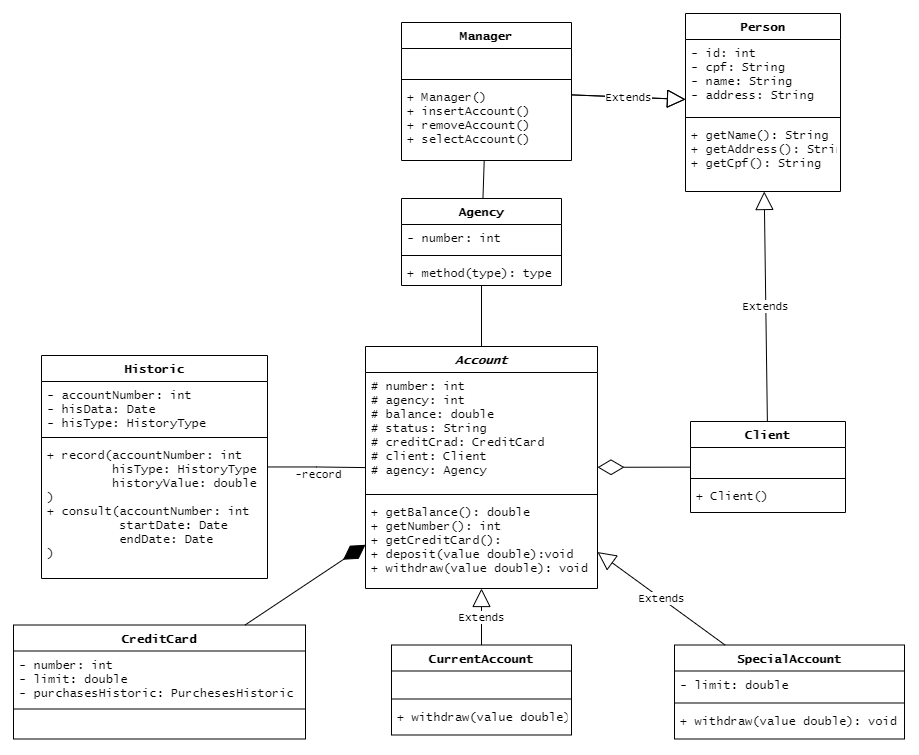

The diagram above was exported from draw.io. Its source (the exported page's mxGraphModel, read from the mxfile embedded in the PNG):
<mxGraphModel dx="4541" dy="795" grid="0" gridSize="10" guides="1" tooltips="1" connect="1" arrows="1" fold="1" page="1" pageScale="1" pageWidth="850" pageHeight="1100" math="0" shadow="0">
  <root>
    <mxCell id="0" />
    <mxCell id="1" parent="0" />
    <mxCell id="ZqvkAYDR6PiD4IOCPK7M-1" value="Account" style="swimlane;fontStyle=3;align=center;verticalAlign=top;childLayout=stackLayout;horizontal=1;startSize=26;horizontalStack=0;resizeParent=1;resizeParentMax=0;resizeLast=0;collapsible=1;marginBottom=0;fontFamily=Lucida Console;" parent="1" vertex="1">
      <mxGeometry x="-1352" y="455" width="232" height="242" as="geometry" />
    </mxCell>
    <mxCell id="ZqvkAYDR6PiD4IOCPK7M-2" value="# number: int&#10;# agency: int&#10;# balance: double&#10;# status: String&#10;# creditCrad: CreditCard &#10;# client: Client&#10;# agency: Agency" style="text;strokeColor=none;fillColor=none;align=left;verticalAlign=top;spacingLeft=4;spacingRight=4;overflow=hidden;rotatable=0;points=[[0,0.5],[1,0.5]];portConstraint=eastwest;fontFamily=Lucida Console;" parent="ZqvkAYDR6PiD4IOCPK7M-1" vertex="1">
      <mxGeometry y="26" width="232" height="118" as="geometry" />
    </mxCell>
    <mxCell id="ZqvkAYDR6PiD4IOCPK7M-3" value="" style="line;strokeWidth=1;fillColor=none;align=left;verticalAlign=middle;spacingTop=-1;spacingLeft=3;spacingRight=3;rotatable=0;labelPosition=right;points=[];portConstraint=eastwest;fontFamily=Lucida Console;" parent="ZqvkAYDR6PiD4IOCPK7M-1" vertex="1">
      <mxGeometry y="144" width="232" height="8" as="geometry" />
    </mxCell>
    <mxCell id="ZqvkAYDR6PiD4IOCPK7M-4" value="+ getBalance(): double&#10;+ getNumber(): int&#10;+ getCreditCard(): &#10;+ deposit(value double):void &#10;+ withdraw(value double): void" style="text;strokeColor=none;fillColor=none;align=left;verticalAlign=top;spacingLeft=4;spacingRight=4;overflow=hidden;rotatable=0;points=[[0,0.5],[1,0.5]];portConstraint=eastwest;fontFamily=Lucida Console;" parent="ZqvkAYDR6PiD4IOCPK7M-1" vertex="1">
      <mxGeometry y="152" width="232" height="90" as="geometry" />
    </mxCell>
    <mxCell id="ZqvkAYDR6PiD4IOCPK7M-9" value="CreditCard" style="swimlane;fontStyle=1;align=center;verticalAlign=top;childLayout=stackLayout;horizontal=1;startSize=26;horizontalStack=0;resizeParent=1;resizeParentMax=0;resizeLast=0;collapsible=1;marginBottom=0;fontFamily=Lucida Console;" parent="1" vertex="1">
      <mxGeometry x="-1704" y="733.5" width="292" height="114" as="geometry" />
    </mxCell>
    <mxCell id="ZqvkAYDR6PiD4IOCPK7M-10" value="- number: int&#10;- limit: double&#10;- purchasesHistoric: PurchesesHistoric" style="text;strokeColor=none;fillColor=none;align=left;verticalAlign=top;spacingLeft=4;spacingRight=4;overflow=hidden;rotatable=0;points=[[0,0.5],[1,0.5]];portConstraint=eastwest;fontFamily=Lucida Console;" parent="ZqvkAYDR6PiD4IOCPK7M-9" vertex="1">
      <mxGeometry y="26" width="292" height="54" as="geometry" />
    </mxCell>
    <mxCell id="ZqvkAYDR6PiD4IOCPK7M-11" value="" style="line;strokeWidth=1;fillColor=none;align=left;verticalAlign=middle;spacingTop=-1;spacingLeft=3;spacingRight=3;rotatable=0;labelPosition=right;points=[];portConstraint=eastwest;fontFamily=Lucida Console;" parent="ZqvkAYDR6PiD4IOCPK7M-9" vertex="1">
      <mxGeometry y="80" width="292" height="8" as="geometry" />
    </mxCell>
    <mxCell id="ZqvkAYDR6PiD4IOCPK7M-12" value=" " style="text;strokeColor=none;fillColor=none;align=left;verticalAlign=top;spacingLeft=4;spacingRight=4;overflow=hidden;rotatable=0;points=[[0,0.5],[1,0.5]];portConstraint=eastwest;fontFamily=Lucida Console;" parent="ZqvkAYDR6PiD4IOCPK7M-9" vertex="1">
      <mxGeometry y="88" width="292" height="26" as="geometry" />
    </mxCell>
    <mxCell id="ZqvkAYDR6PiD4IOCPK7M-13" value="Client" style="swimlane;fontStyle=1;align=center;verticalAlign=top;childLayout=stackLayout;horizontal=1;startSize=26;horizontalStack=0;resizeParent=1;resizeParentMax=0;resizeLast=0;collapsible=1;marginBottom=0;fontFamily=Lucida Console;" parent="1" vertex="1">
      <mxGeometry x="-1027" y="530" width="155" height="91" as="geometry" />
    </mxCell>
    <mxCell id="ZqvkAYDR6PiD4IOCPK7M-14" value=" " style="text;strokeColor=none;fillColor=none;align=left;verticalAlign=top;spacingLeft=4;spacingRight=4;overflow=hidden;rotatable=0;points=[[0,0.5],[1,0.5]];portConstraint=eastwest;fontFamily=Lucida Console;" parent="ZqvkAYDR6PiD4IOCPK7M-13" vertex="1">
      <mxGeometry y="26" width="155" height="27" as="geometry" />
    </mxCell>
    <mxCell id="ZqvkAYDR6PiD4IOCPK7M-15" value="" style="line;strokeWidth=1;fillColor=none;align=left;verticalAlign=middle;spacingTop=-1;spacingLeft=3;spacingRight=3;rotatable=0;labelPosition=right;points=[];portConstraint=eastwest;fontFamily=Lucida Console;" parent="ZqvkAYDR6PiD4IOCPK7M-13" vertex="1">
      <mxGeometry y="53" width="155" height="8" as="geometry" />
    </mxCell>
    <mxCell id="ZqvkAYDR6PiD4IOCPK7M-16" value="+ Client()" style="text;strokeColor=none;fillColor=none;align=left;verticalAlign=top;spacingLeft=4;spacingRight=4;overflow=hidden;rotatable=0;points=[[0,0.5],[1,0.5]];portConstraint=eastwest;fontFamily=Lucida Console;" parent="ZqvkAYDR6PiD4IOCPK7M-13" vertex="1">
      <mxGeometry y="61" width="155" height="30" as="geometry" />
    </mxCell>
    <mxCell id="ZqvkAYDR6PiD4IOCPK7M-21" value="SpecialAccount" style="swimlane;fontStyle=1;align=center;verticalAlign=top;childLayout=stackLayout;horizontal=1;startSize=26;horizontalStack=0;resizeParent=1;resizeParentMax=0;resizeLast=0;collapsible=1;marginBottom=0;fontFamily=Lucida Console;" parent="1" vertex="1">
      <mxGeometry x="-1043" y="753.5" width="230" height="94" as="geometry" />
    </mxCell>
    <mxCell id="ZqvkAYDR6PiD4IOCPK7M-22" value="- limit: double" style="text;strokeColor=none;fillColor=none;align=left;verticalAlign=top;spacingLeft=4;spacingRight=4;overflow=hidden;rotatable=0;points=[[0,0.5],[1,0.5]];portConstraint=eastwest;fontFamily=Lucida Console;" parent="ZqvkAYDR6PiD4IOCPK7M-21" vertex="1">
      <mxGeometry y="26" width="230" height="28" as="geometry" />
    </mxCell>
    <mxCell id="ZqvkAYDR6PiD4IOCPK7M-23" value="" style="line;strokeWidth=1;fillColor=none;align=left;verticalAlign=middle;spacingTop=-1;spacingLeft=3;spacingRight=3;rotatable=0;labelPosition=right;points=[];portConstraint=eastwest;fontFamily=Lucida Console;" parent="ZqvkAYDR6PiD4IOCPK7M-21" vertex="1">
      <mxGeometry y="54" width="230" height="8" as="geometry" />
    </mxCell>
    <mxCell id="ZqvkAYDR6PiD4IOCPK7M-24" value="+ withdraw(value double): void" style="text;strokeColor=none;fillColor=none;align=left;verticalAlign=top;spacingLeft=4;spacingRight=4;overflow=hidden;rotatable=0;points=[[0,0.5],[1,0.5]];portConstraint=eastwest;fontFamily=Lucida Console;" parent="ZqvkAYDR6PiD4IOCPK7M-21" vertex="1">
      <mxGeometry y="62" width="230" height="32" as="geometry" />
    </mxCell>
    <mxCell id="ZqvkAYDR6PiD4IOCPK7M-39" value="" style="endArrow=diamondThin;endFill=0;endSize=24;html=1;rounded=0;fontFamily=Lucida Console;" parent="1" source="ZqvkAYDR6PiD4IOCPK7M-13" target="ZqvkAYDR6PiD4IOCPK7M-1" edge="1">
      <mxGeometry width="160" relative="1" as="geometry">
        <mxPoint x="-599" y="657.9971428571426" as="sourcePoint" />
        <mxPoint x="-699" y="664.0685714285713" as="targetPoint" />
      </mxGeometry>
    </mxCell>
    <mxCell id="ZqvkAYDR6PiD4IOCPK7M-40" value="Extends" style="endArrow=block;endSize=16;endFill=0;html=1;rounded=0;fontFamily=Lucida Console;" parent="1" source="ZqvkAYDR6PiD4IOCPK7M-44" target="ZqvkAYDR6PiD4IOCPK7M-1" edge="1">
      <mxGeometry width="160" relative="1" as="geometry">
        <mxPoint x="-939" y="958" as="sourcePoint" />
        <mxPoint x="-809" y="868" as="targetPoint" />
      </mxGeometry>
    </mxCell>
    <mxCell id="ZqvkAYDR6PiD4IOCPK7M-41" value="Extends" style="endArrow=block;endSize=16;endFill=0;html=1;rounded=0;fontFamily=Lucida Console;" parent="1" source="ZqvkAYDR6PiD4IOCPK7M-21" target="ZqvkAYDR6PiD4IOCPK7M-1" edge="1">
      <mxGeometry width="160" relative="1" as="geometry">
        <mxPoint x="-844" y="941.5" as="sourcePoint" />
        <mxPoint x="-764" y="865.9444444444443" as="targetPoint" />
      </mxGeometry>
    </mxCell>
    <mxCell id="ZqvkAYDR6PiD4IOCPK7M-44" value="CurrentAccount" style="swimlane;fontStyle=1;align=center;verticalAlign=top;childLayout=stackLayout;horizontal=1;startSize=26;horizontalStack=0;resizeParent=1;resizeParentMax=0;resizeLast=0;collapsible=1;marginBottom=0;fontFamily=Lucida Console;" parent="1" vertex="1">
      <mxGeometry x="-1326" y="753.5" width="180" height="90" as="geometry" />
    </mxCell>
    <mxCell id="ZqvkAYDR6PiD4IOCPK7M-45" value=" " style="text;strokeColor=none;fillColor=none;align=left;verticalAlign=top;spacingLeft=4;spacingRight=4;overflow=hidden;rotatable=0;points=[[0,0.5],[1,0.5]];portConstraint=eastwest;fontFamily=Lucida Console;" parent="ZqvkAYDR6PiD4IOCPK7M-44" vertex="1">
      <mxGeometry y="26" width="180" height="24" as="geometry" />
    </mxCell>
    <mxCell id="ZqvkAYDR6PiD4IOCPK7M-46" value="" style="line;strokeWidth=1;fillColor=none;align=left;verticalAlign=middle;spacingTop=-1;spacingLeft=3;spacingRight=3;rotatable=0;labelPosition=right;points=[];portConstraint=eastwest;fontFamily=Lucida Console;" parent="ZqvkAYDR6PiD4IOCPK7M-44" vertex="1">
      <mxGeometry y="50" width="180" height="8" as="geometry" />
    </mxCell>
    <mxCell id="ZqvkAYDR6PiD4IOCPK7M-47" value="+ withdraw(value double): void" style="text;strokeColor=none;fillColor=none;align=left;verticalAlign=top;spacingLeft=4;spacingRight=4;overflow=hidden;rotatable=0;points=[[0,0.5],[1,0.5]];portConstraint=eastwest;fontFamily=Lucida Console;" parent="ZqvkAYDR6PiD4IOCPK7M-44" vertex="1">
      <mxGeometry y="58" width="180" height="32" as="geometry" />
    </mxCell>
    <mxCell id="ZqvkAYDR6PiD4IOCPK7M-49" value="Person" style="swimlane;fontStyle=1;align=center;verticalAlign=top;childLayout=stackLayout;horizontal=1;startSize=26;horizontalStack=0;resizeParent=1;resizeParentMax=0;resizeLast=0;collapsible=1;marginBottom=0;fontFamily=Lucida Console;" parent="1" vertex="1">
      <mxGeometry x="-1032" y="122" width="155" height="178" as="geometry" />
    </mxCell>
    <mxCell id="ZqvkAYDR6PiD4IOCPK7M-50" value="- id: int&#10;- cpf: String&#10;- name: String&#10;- address: String " style="text;strokeColor=none;fillColor=none;align=left;verticalAlign=top;spacingLeft=4;spacingRight=4;overflow=hidden;rotatable=0;points=[[0,0.5],[1,0.5]];portConstraint=eastwest;fontFamily=Lucida Console;" parent="ZqvkAYDR6PiD4IOCPK7M-49" vertex="1">
      <mxGeometry y="26" width="155" height="74" as="geometry" />
    </mxCell>
    <mxCell id="ZqvkAYDR6PiD4IOCPK7M-51" value="" style="line;strokeWidth=1;fillColor=none;align=left;verticalAlign=middle;spacingTop=-1;spacingLeft=3;spacingRight=3;rotatable=0;labelPosition=right;points=[];portConstraint=eastwest;fontFamily=Lucida Console;" parent="ZqvkAYDR6PiD4IOCPK7M-49" vertex="1">
      <mxGeometry y="100" width="155" height="8" as="geometry" />
    </mxCell>
    <mxCell id="ZqvkAYDR6PiD4IOCPK7M-52" value="+ getName(): String&#10;+ getAddress(): String&#10;+ getCpf(): String" style="text;strokeColor=none;fillColor=none;align=left;verticalAlign=top;spacingLeft=4;spacingRight=4;overflow=hidden;rotatable=0;points=[[0,0.5],[1,0.5]];portConstraint=eastwest;fontFamily=Lucida Console;" parent="ZqvkAYDR6PiD4IOCPK7M-49" vertex="1">
      <mxGeometry y="108" width="155" height="70" as="geometry" />
    </mxCell>
    <mxCell id="ZqvkAYDR6PiD4IOCPK7M-57" value="Extends" style="endArrow=block;endSize=16;endFill=0;html=1;rounded=0;startArrow=none;fontFamily=Lucida Console;" parent="1" source="ZqvkAYDR6PiD4IOCPK7M-53" target="ZqvkAYDR6PiD4IOCPK7M-49" edge="1">
      <mxGeometry width="160" relative="1" as="geometry">
        <mxPoint x="-517" y="640" as="sourcePoint" />
        <mxPoint x="-357" y="640" as="targetPoint" />
      </mxGeometry>
    </mxCell>
    <mxCell id="ZqvkAYDR6PiD4IOCPK7M-58" value="Extends" style="endArrow=block;endSize=16;endFill=0;html=1;rounded=0;fontFamily=Lucida Console;" parent="1" source="ZqvkAYDR6PiD4IOCPK7M-53" target="ZqvkAYDR6PiD4IOCPK7M-49" edge="1">
      <mxGeometry width="160" relative="1" as="geometry">
        <mxPoint x="-517" y="640" as="sourcePoint" />
        <mxPoint x="-357" y="640" as="targetPoint" />
      </mxGeometry>
    </mxCell>
    <mxCell id="ZqvkAYDR6PiD4IOCPK7M-68" style="edgeStyle=orthogonalEdgeStyle;rounded=0;orthogonalLoop=1;jettySize=auto;html=1;endArrow=none;endFill=0;fontFamily=Lucida Console;" parent="1" source="ZqvkAYDR6PiD4IOCPK7M-59" target="ZqvkAYDR6PiD4IOCPK7M-1" edge="1">
      <mxGeometry relative="1" as="geometry" />
    </mxCell>
    <mxCell id="ZqvkAYDR6PiD4IOCPK7M-59" value="Agency" style="swimlane;fontStyle=1;align=center;verticalAlign=top;childLayout=stackLayout;horizontal=1;startSize=26;horizontalStack=0;resizeParent=1;resizeParentMax=0;resizeLast=0;collapsible=1;marginBottom=0;fontFamily=Lucida Console;" parent="1" vertex="1">
      <mxGeometry x="-1316" y="307" width="160" height="87" as="geometry" />
    </mxCell>
    <mxCell id="ZqvkAYDR6PiD4IOCPK7M-60" value="- number: int" style="text;strokeColor=none;fillColor=none;align=left;verticalAlign=top;spacingLeft=4;spacingRight=4;overflow=hidden;rotatable=0;points=[[0,0.5],[1,0.5]];portConstraint=eastwest;fontFamily=Lucida Console;" parent="ZqvkAYDR6PiD4IOCPK7M-59" vertex="1">
      <mxGeometry y="26" width="160" height="27" as="geometry" />
    </mxCell>
    <mxCell id="ZqvkAYDR6PiD4IOCPK7M-61" value="" style="line;strokeWidth=1;fillColor=none;align=left;verticalAlign=middle;spacingTop=-1;spacingLeft=3;spacingRight=3;rotatable=0;labelPosition=right;points=[];portConstraint=eastwest;fontFamily=Lucida Console;" parent="ZqvkAYDR6PiD4IOCPK7M-59" vertex="1">
      <mxGeometry y="53" width="160" height="8" as="geometry" />
    </mxCell>
    <mxCell id="ZqvkAYDR6PiD4IOCPK7M-62" value="+ method(type): type" style="text;strokeColor=none;fillColor=none;align=left;verticalAlign=top;spacingLeft=4;spacingRight=4;overflow=hidden;rotatable=0;points=[[0,0.5],[1,0.5]];portConstraint=eastwest;fontFamily=Lucida Console;" parent="ZqvkAYDR6PiD4IOCPK7M-59" vertex="1">
      <mxGeometry y="61" width="160" height="26" as="geometry" />
    </mxCell>
    <mxCell id="ZqvkAYDR6PiD4IOCPK7M-53" value="Manager" style="swimlane;fontStyle=1;align=center;verticalAlign=top;childLayout=stackLayout;horizontal=1;startSize=26;horizontalStack=0;resizeParent=1;resizeParentMax=0;resizeLast=0;collapsible=1;marginBottom=0;fontFamily=Lucida Console;" parent="1" vertex="1">
      <mxGeometry x="-1316" y="131" width="170" height="138" as="geometry" />
    </mxCell>
    <mxCell id="ZqvkAYDR6PiD4IOCPK7M-54" value=" " style="text;strokeColor=none;fillColor=none;align=left;verticalAlign=top;spacingLeft=4;spacingRight=4;overflow=hidden;rotatable=0;points=[[0,0.5],[1,0.5]];portConstraint=eastwest;fontFamily=Lucida Console;" parent="ZqvkAYDR6PiD4IOCPK7M-53" vertex="1">
      <mxGeometry y="26" width="170" height="27" as="geometry" />
    </mxCell>
    <mxCell id="ZqvkAYDR6PiD4IOCPK7M-55" value="" style="line;strokeWidth=1;fillColor=none;align=left;verticalAlign=middle;spacingTop=-1;spacingLeft=3;spacingRight=3;rotatable=0;labelPosition=right;points=[];portConstraint=eastwest;fontFamily=Lucida Console;" parent="ZqvkAYDR6PiD4IOCPK7M-53" vertex="1">
      <mxGeometry y="53" width="170" height="8" as="geometry" />
    </mxCell>
    <mxCell id="ZqvkAYDR6PiD4IOCPK7M-56" value="+ Manager()&#10;+ insertAccount()&#10;+ removeAccount()&#10;+ selectAccount()" style="text;strokeColor=none;fillColor=none;align=left;verticalAlign=top;spacingLeft=4;spacingRight=4;overflow=hidden;rotatable=0;points=[[0,0.5],[1,0.5]];portConstraint=eastwest;fontFamily=Lucida Console;" parent="ZqvkAYDR6PiD4IOCPK7M-53" vertex="1">
      <mxGeometry y="61" width="170" height="77" as="geometry" />
    </mxCell>
    <mxCell id="ZqvkAYDR6PiD4IOCPK7M-74" value="" style="endArrow=none;html=1;rounded=0;fontFamily=Lucida Console;" parent="1" source="ZqvkAYDR6PiD4IOCPK7M-59" target="ZqvkAYDR6PiD4IOCPK7M-53" edge="1">
      <mxGeometry width="50" height="50" relative="1" as="geometry">
        <mxPoint x="-1049" y="461" as="sourcePoint" />
        <mxPoint x="-999" y="411" as="targetPoint" />
      </mxGeometry>
    </mxCell>
    <mxCell id="ZqvkAYDR6PiD4IOCPK7M-77" value="Extends" style="endArrow=block;endSize=16;endFill=0;html=1;rounded=0;fontFamily=Lucida Console;" parent="1" source="ZqvkAYDR6PiD4IOCPK7M-13" target="ZqvkAYDR6PiD4IOCPK7M-49" edge="1">
      <mxGeometry width="160" relative="1" as="geometry">
        <mxPoint x="-792.4868421052633" y="293.5" as="sourcePoint" />
        <mxPoint x="-765.1184210526317" y="261.5" as="targetPoint" />
      </mxGeometry>
    </mxCell>
    <mxCell id="n1KT00Q39XFBJDoZR3y1-1" value="Historic" style="swimlane;fontStyle=1;align=center;verticalAlign=top;childLayout=stackLayout;horizontal=1;startSize=26;horizontalStack=0;resizeParent=1;resizeParentMax=0;resizeLast=0;collapsible=1;marginBottom=0;fontFamily=Lucida Console;" parent="1" vertex="1">
      <mxGeometry x="-1676" y="464" width="226" height="223" as="geometry" />
    </mxCell>
    <mxCell id="n1KT00Q39XFBJDoZR3y1-2" value="- accountNumber: int&#10;- hisData: Date&#10;- hisType: HistoryType" style="text;strokeColor=none;fillColor=none;align=left;verticalAlign=top;spacingLeft=4;spacingRight=4;overflow=hidden;rotatable=0;points=[[0,0.5],[1,0.5]];portConstraint=eastwest;fontFamily=Lucida Console;" parent="n1KT00Q39XFBJDoZR3y1-1" vertex="1">
      <mxGeometry y="26" width="226" height="52" as="geometry" />
    </mxCell>
    <mxCell id="n1KT00Q39XFBJDoZR3y1-3" value="" style="line;strokeWidth=1;fillColor=none;align=left;verticalAlign=middle;spacingTop=-1;spacingLeft=3;spacingRight=3;rotatable=0;labelPosition=right;points=[];portConstraint=eastwest;fontFamily=Lucida Console;" parent="n1KT00Q39XFBJDoZR3y1-1" vertex="1">
      <mxGeometry y="78" width="226" height="8" as="geometry" />
    </mxCell>
    <mxCell id="n1KT00Q39XFBJDoZR3y1-4" value="+ record(accountNumber: int&#10;         hisType: HistoryType&#10;         historyValue: double&#10;)&#10;+ consult(accountNumber: int&#10;          startDate: Date&#10;          endDate: Date&#10;)" style="text;strokeColor=none;fillColor=none;align=left;verticalAlign=top;spacingLeft=4;spacingRight=4;overflow=hidden;rotatable=0;points=[[0,0.5],[1,0.5]];portConstraint=eastwest;fontFamily=Lucida Console;" parent="n1KT00Q39XFBJDoZR3y1-1" vertex="1">
      <mxGeometry y="86" width="226" height="137" as="geometry" />
    </mxCell>
    <mxCell id="n1KT00Q39XFBJDoZR3y1-5" style="edgeStyle=orthogonalEdgeStyle;rounded=0;orthogonalLoop=1;jettySize=auto;html=1;endArrow=none;endFill=0;fontFamily=Lucida Console;" parent="1" source="n1KT00Q39XFBJDoZR3y1-1" target="ZqvkAYDR6PiD4IOCPK7M-1" edge="1">
      <mxGeometry relative="1" as="geometry" />
    </mxCell>
    <mxCell id="n1KT00Q39XFBJDoZR3y1-6" value="-record" style="edgeLabel;html=1;align=center;verticalAlign=middle;resizable=0;points=[];fontFamily=Lucida Console;" parent="n1KT00Q39XFBJDoZR3y1-5" vertex="1" connectable="0">
      <mxGeometry x="-0.1763" y="1" relative="1" as="geometry">
        <mxPoint x="10" y="8" as="offset" />
      </mxGeometry>
    </mxCell>
    <mxCell id="n1KT00Q39XFBJDoZR3y1-14" value="" style="endArrow=diamondThin;endFill=1;endSize=24;html=1;rounded=0;fontFamily=Lucida Console;" parent="1" source="ZqvkAYDR6PiD4IOCPK7M-9" target="ZqvkAYDR6PiD4IOCPK7M-1" edge="1">
      <mxGeometry width="160" relative="1" as="geometry">
        <mxPoint x="-1223" y="608" as="sourcePoint" />
        <mxPoint x="-1063" y="608" as="targetPoint" />
      </mxGeometry>
    </mxCell>
  </root>
</mxGraphModel>